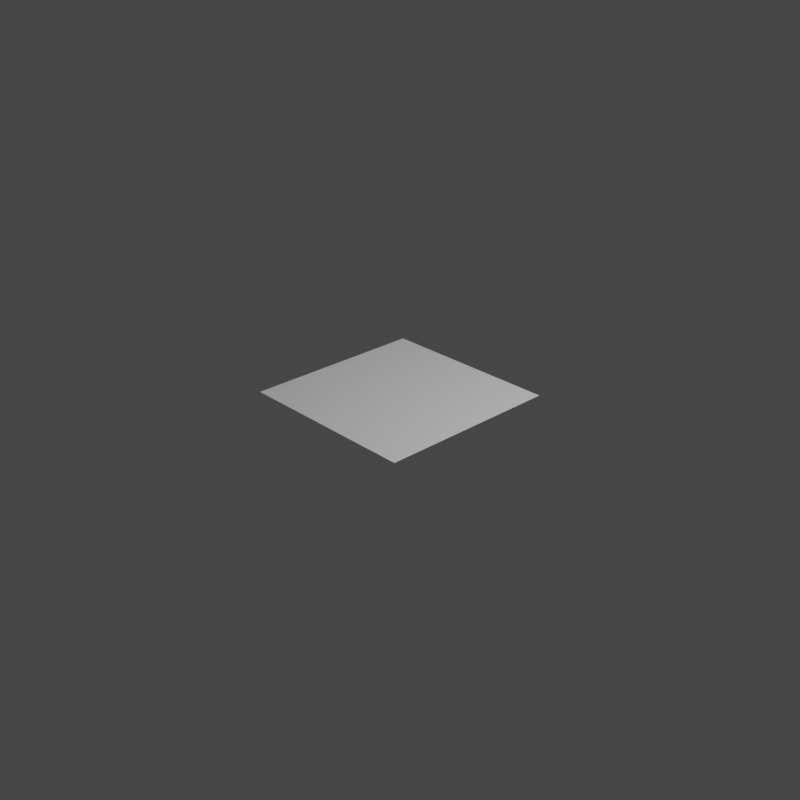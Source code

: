 # Source: plane.blend  (saved by Blender 3.0.42; exported with 4.5.12 LTS)
import bpy
from mathutils import Matrix  # noqa: F401  (used for matrix-valued properties, if any)

bpy.ops.wm.read_factory_settings(use_empty=True)
scene = bpy.context.scene
scene.name = 'Scene'

# ---- collections
col_collection = bpy.data.collections.new('Collection'); scene.collection.children.link(col_collection)

# ---- world
world_world = bpy.data.worlds.new('World'); scene.world = world_world
world_world.use_nodes = True; world_world.node_tree.nodes.clear()
_N = world_world.node_tree.nodes; _L = world_world.node_tree.links
n0 = _N.new('ShaderNodeOutputWorld'); n0.name = 'World Output'; n0.location = (300, 300)
n1 = _N.new('ShaderNodeBackground'); n1.name = 'Background'; n1.location = (10, 300)
n1.inputs[0].default_value = (0.05088, 0.05088, 0.05088, 1.0)
_L.new(n1.outputs[0], n0.inputs[0])
n0.is_active_output = True
world_world.color = (0.05088, 0.05088, 0.05088)
world_world.use_sun_shadow = False
world_world.sun_shadow_jitter_overblur = 0.0

# ---- cameras
cam_camera = bpy.data.cameras.new('Camera')
cam_camera.clip_end = 100.0
cam_camera.ortho_scale = 7.314

# ---- lights
light_light = bpy.data.lights.new('Light', 'POINT')
light_light.transmission_factor = 0.0
light_light.energy = 1000.0
light_light.shadow_soft_size = 0.1
light_light.shadow_maximum_resolution = 0.006
light_light.use_absolute_resolution = True

# ---- meshes
me_plane_003 = bpy.data.meshes.new('Plane.003')
me_plane_003.from_pydata([(-1.0, -1.0, 0.0), (1.0, -1.0, 0.0), (-1.0, 1.0, 0.0), (1.0, 1.0, 0.0)], [], [(0, 1, 3, 2)])
_uv = me_plane_003.uv_layers.new(name='UVMap')
_uv.uv.foreach_set('vector', [0.0, 0.0, 1.0, 0.0, 1.0, 1.0, 0.0, 1.0])
me_plane_003.use_remesh_fix_poles = True
me_plane_003.use_remesh_preserve_attributes = False
me_plane_003.update()

# ---- objects
ob_light = bpy.data.objects.new('Light', light_light)
ob_camera = bpy.data.objects.new('Camera', cam_camera)
ob_plane = bpy.data.objects.new('Plane', me_plane_003)

# ---- transforms, parenting, visibility, modifiers, constraints
ob_light.location = (4.076, 1.005, 5.904)
ob_light.rotation_euler = (0.6503, 0.05522, 1.866)
ob_light.lock_rotations_4d = False
ob_light.empty_display_type = 'ARROWS'
ob_light.color = (0.0, 0.0, 0.0, 0.0)
ob_light.lineart.crease_threshold = 0.0
ob_camera.location = (7.359, -6.926, 4.958)
ob_camera.rotation_euler = (1.109, 0.0, 0.8149)
ob_camera.lock_rotations_4d = False
ob_camera.empty_display_type = 'ARROWS'
ob_camera.color = (0.0, 0.0, 0.0, 0.0)
ob_camera.display_type = 'WIRE'
ob_camera.lineart.crease_threshold = 0.0
ob_plane.location = (0.0, 0.0, 0.0)

# ---- collection membership
col_collection.objects.link(ob_light)
col_collection.objects.link(ob_camera)
col_collection.objects.link(ob_plane)

# ---- scene / render settings (as saved in the file)
scene.camera = ob_camera
scene.frame_start = 1; scene.frame_end = 250; scene.frame_set(1)
scene.render.engine = 'BLENDER_EEVEE_NEXT'
scene.render.image_settings.file_format = 'JPEG'
scene.render.image_settings.color_mode = 'RGB'
scene.render.resolution_x = 100
scene.render.resolution_y = 100
scene.cycles.sampling_pattern = 'TABULATED_SOBOL'
scene.cycles.use_light_tree = False
scene.view_settings.view_transform = 'Filmic'
bpy.context.view_layer.update()

